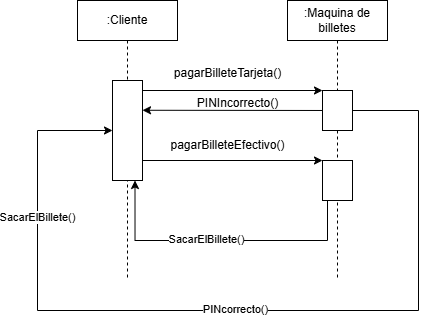

The diagram above was exported from draw.io. Its source (the exported page's mxGraphModel, read from the mxfile embedded in the PNG):
<mxGraphModel dx="1397" dy="356" grid="1" gridSize="10" guides="1" tooltips="1" connect="1" arrows="1" fold="1" page="1" pageScale="1" pageWidth="827" pageHeight="1169" math="0" shadow="0">
  <root>
    <mxCell id="0" />
    <mxCell id="1" parent="0" />
    <mxCell id="hJHar0awYYyLUaRaCoth-1" value=":Cliente" style="shape=umlLifeline;perimeter=lifelinePerimeter;whiteSpace=wrap;html=1;container=1;dropTarget=0;collapsible=0;recursiveResize=0;outlineConnect=0;portConstraint=eastwest;newEdgeStyle={&quot;curved&quot;:0,&quot;rounded&quot;:0};" vertex="1" parent="1">
      <mxGeometry x="70" y="160" width="100" height="280" as="geometry" />
    </mxCell>
    <mxCell id="hJHar0awYYyLUaRaCoth-2" value=":Maquina de billetes" style="shape=umlLifeline;perimeter=lifelinePerimeter;whiteSpace=wrap;html=1;container=1;dropTarget=0;collapsible=0;recursiveResize=0;outlineConnect=0;portConstraint=eastwest;newEdgeStyle={&quot;curved&quot;:0,&quot;rounded&quot;:0};" vertex="1" parent="1">
      <mxGeometry x="280" y="160" width="100" height="280" as="geometry" />
    </mxCell>
    <mxCell id="hJHar0awYYyLUaRaCoth-3" value="" style="rounded=0;whiteSpace=wrap;html=1;" vertex="1" parent="1">
      <mxGeometry x="105" y="240" width="30" height="100" as="geometry" />
    </mxCell>
    <mxCell id="hJHar0awYYyLUaRaCoth-14" style="edgeStyle=orthogonalEdgeStyle;rounded=0;orthogonalLoop=1;jettySize=auto;html=1;entryX=0;entryY=0.5;entryDx=0;entryDy=0;" edge="1" parent="1" source="hJHar0awYYyLUaRaCoth-4" target="hJHar0awYYyLUaRaCoth-3">
      <mxGeometry relative="1" as="geometry">
        <mxPoint x="100" y="290" as="targetPoint" />
        <Array as="points">
          <mxPoint x="411" y="270" />
          <mxPoint x="411" y="470" />
          <mxPoint x="30" y="470" />
          <mxPoint x="30" y="290" />
        </Array>
      </mxGeometry>
    </mxCell>
    <mxCell id="hJHar0awYYyLUaRaCoth-16" value="PINcorrecto()" style="edgeLabel;html=1;align=center;verticalAlign=middle;resizable=0;points=[];" vertex="1" connectable="0" parent="hJHar0awYYyLUaRaCoth-14">
      <mxGeometry x="-0.0027" y="-1" relative="1" as="geometry">
        <mxPoint as="offset" />
      </mxGeometry>
    </mxCell>
    <mxCell id="hJHar0awYYyLUaRaCoth-19" value="SacarElBillete()" style="edgeLabel;html=1;align=center;verticalAlign=middle;resizable=0;points=[];" vertex="1" connectable="0" parent="hJHar0awYYyLUaRaCoth-14">
      <mxGeometry x="0.6412" relative="1" as="geometry">
        <mxPoint as="offset" />
      </mxGeometry>
    </mxCell>
    <mxCell id="hJHar0awYYyLUaRaCoth-4" value="" style="rounded=0;whiteSpace=wrap;html=1;" vertex="1" parent="1">
      <mxGeometry x="315" y="250" width="30" height="40" as="geometry" />
    </mxCell>
    <mxCell id="hJHar0awYYyLUaRaCoth-17" style="edgeStyle=orthogonalEdgeStyle;rounded=0;orthogonalLoop=1;jettySize=auto;html=1;entryX=0.75;entryY=1;entryDx=0;entryDy=0;" edge="1" parent="1" source="hJHar0awYYyLUaRaCoth-5" target="hJHar0awYYyLUaRaCoth-3">
      <mxGeometry relative="1" as="geometry">
        <mxPoint x="180" y="400" as="targetPoint" />
        <Array as="points">
          <mxPoint x="320" y="400" />
          <mxPoint x="128" y="400" />
        </Array>
      </mxGeometry>
    </mxCell>
    <mxCell id="hJHar0awYYyLUaRaCoth-18" value="SacarElBillete()" style="edgeLabel;html=1;align=center;verticalAlign=middle;resizable=0;points=[];" vertex="1" connectable="0" parent="hJHar0awYYyLUaRaCoth-17">
      <mxGeometry x="0.105" y="-1" relative="1" as="geometry">
        <mxPoint as="offset" />
      </mxGeometry>
    </mxCell>
    <mxCell id="hJHar0awYYyLUaRaCoth-5" value="" style="rounded=0;whiteSpace=wrap;html=1;" vertex="1" parent="1">
      <mxGeometry x="315" y="320" width="30" height="40" as="geometry" />
    </mxCell>
    <mxCell id="hJHar0awYYyLUaRaCoth-6" value="" style="endArrow=classic;html=1;rounded=0;" edge="1" parent="1">
      <mxGeometry width="50" height="50" relative="1" as="geometry">
        <mxPoint x="135" y="250" as="sourcePoint" />
        <mxPoint x="315" y="250" as="targetPoint" />
      </mxGeometry>
    </mxCell>
    <mxCell id="hJHar0awYYyLUaRaCoth-7" value="pagarBilleteTarjeta()" style="text;html=1;align=center;verticalAlign=middle;resizable=0;points=[];autosize=1;strokeColor=none;fillColor=none;" vertex="1" parent="1">
      <mxGeometry x="155" y="218" width="130" height="30" as="geometry" />
    </mxCell>
    <mxCell id="hJHar0awYYyLUaRaCoth-8" value="pagarBilleteEfectivo()" style="text;html=1;align=center;verticalAlign=middle;resizable=0;points=[];autosize=1;strokeColor=none;fillColor=none;" vertex="1" parent="1">
      <mxGeometry x="150" y="290" width="140" height="30" as="geometry" />
    </mxCell>
    <mxCell id="hJHar0awYYyLUaRaCoth-9" value="" style="endArrow=classic;html=1;rounded=0;" edge="1" parent="1">
      <mxGeometry width="50" height="50" relative="1" as="geometry">
        <mxPoint x="135" y="320" as="sourcePoint" />
        <mxPoint x="315" y="320" as="targetPoint" />
      </mxGeometry>
    </mxCell>
    <mxCell id="hJHar0awYYyLUaRaCoth-11" value="" style="endArrow=classic;html=1;rounded=0;" edge="1" parent="1" source="hJHar0awYYyLUaRaCoth-4">
      <mxGeometry width="50" height="50" relative="1" as="geometry">
        <mxPoint x="194.98" y="269.76" as="sourcePoint" />
        <mxPoint x="135.0038095238095" y="269.76" as="targetPoint" />
      </mxGeometry>
    </mxCell>
    <mxCell id="hJHar0awYYyLUaRaCoth-13" value="PINIncorrecto()" style="text;html=1;align=center;verticalAlign=middle;resizable=0;points=[];autosize=1;strokeColor=none;fillColor=none;" vertex="1" parent="1">
      <mxGeometry x="180" y="248" width="100" height="30" as="geometry" />
    </mxCell>
  </root>
</mxGraphModel>